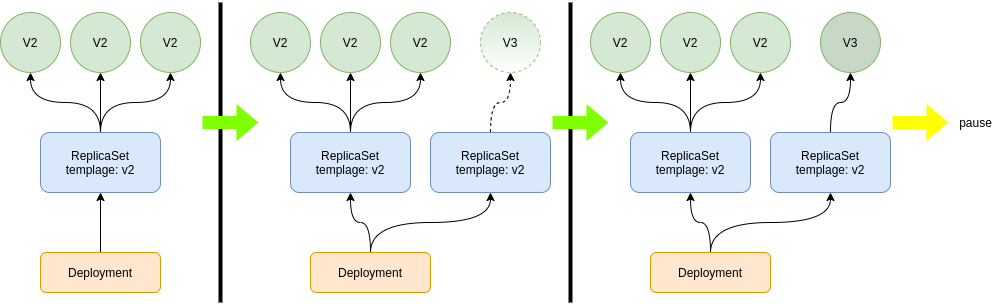

The diagram above was exported from draw.io. Its source (the exported page's mxGraphModel, read from the mxfile embedded in the PNG):
<mxGraphModel dx="868" dy="497" grid="1" gridSize="10" guides="1" tooltips="1" connect="1" arrows="1" fold="1" page="1" pageScale="1" pageWidth="827" pageHeight="1169" math="0" shadow="0">
  <root>
    <mxCell id="0" />
    <mxCell id="1" parent="0" />
    <mxCell id="K692r0a8X6v2AoheSZnM-8" style="edgeStyle=orthogonalEdgeStyle;rounded=0;orthogonalLoop=1;jettySize=auto;html=1;exitX=0.5;exitY=0;exitDx=0;exitDy=0;entryX=0.5;entryY=1;entryDx=0;entryDy=0;curved=1;" parent="1" source="K692r0a8X6v2AoheSZnM-1" target="K692r0a8X6v2AoheSZnM-4" edge="1">
      <mxGeometry relative="1" as="geometry" />
    </mxCell>
    <mxCell id="K692r0a8X6v2AoheSZnM-9" style="edgeStyle=orthogonalEdgeStyle;curved=1;rounded=0;orthogonalLoop=1;jettySize=auto;html=1;exitX=0.5;exitY=0;exitDx=0;exitDy=0;entryX=0.5;entryY=1;entryDx=0;entryDy=0;" parent="1" source="K692r0a8X6v2AoheSZnM-1" target="K692r0a8X6v2AoheSZnM-5" edge="1">
      <mxGeometry relative="1" as="geometry" />
    </mxCell>
    <mxCell id="K692r0a8X6v2AoheSZnM-10" style="edgeStyle=orthogonalEdgeStyle;curved=1;rounded=0;orthogonalLoop=1;jettySize=auto;html=1;exitX=0.5;exitY=0;exitDx=0;exitDy=0;entryX=0.5;entryY=1;entryDx=0;entryDy=0;" parent="1" source="K692r0a8X6v2AoheSZnM-1" target="K692r0a8X6v2AoheSZnM-6" edge="1">
      <mxGeometry relative="1" as="geometry" />
    </mxCell>
    <mxCell id="K692r0a8X6v2AoheSZnM-1" value="ReplicaSet&lt;br&gt;templage: v2" style="rounded=1;whiteSpace=wrap;html=1;fillColor=#dae8fc;strokeColor=#6c8ebf;" parent="1" vertex="1">
      <mxGeometry x="150" y="210" width="120" height="60" as="geometry" />
    </mxCell>
    <mxCell id="K692r0a8X6v2AoheSZnM-3" style="edgeStyle=orthogonalEdgeStyle;rounded=0;orthogonalLoop=1;jettySize=auto;html=1;exitX=0.5;exitY=0;exitDx=0;exitDy=0;" parent="1" source="K692r0a8X6v2AoheSZnM-2" target="K692r0a8X6v2AoheSZnM-1" edge="1">
      <mxGeometry relative="1" as="geometry" />
    </mxCell>
    <mxCell id="K692r0a8X6v2AoheSZnM-2" value="Deployment" style="rounded=1;whiteSpace=wrap;html=1;fillColor=#ffe6cc;strokeColor=#d79b00;" parent="1" vertex="1">
      <mxGeometry x="150" y="330" width="120" height="40" as="geometry" />
    </mxCell>
    <mxCell id="K692r0a8X6v2AoheSZnM-4" value="V2" style="ellipse;whiteSpace=wrap;html=1;aspect=fixed;fillColor=#d5e8d4;strokeColor=#82b366;" parent="1" vertex="1">
      <mxGeometry x="110" y="90" width="60" height="60" as="geometry" />
    </mxCell>
    <mxCell id="K692r0a8X6v2AoheSZnM-5" value="V2" style="ellipse;whiteSpace=wrap;html=1;aspect=fixed;fillColor=#d5e8d4;strokeColor=#82b366;" parent="1" vertex="1">
      <mxGeometry x="180" y="90" width="60" height="60" as="geometry" />
    </mxCell>
    <mxCell id="K692r0a8X6v2AoheSZnM-6" value="V2" style="ellipse;whiteSpace=wrap;html=1;aspect=fixed;fillColor=#d5e8d4;strokeColor=#82b366;" parent="1" vertex="1">
      <mxGeometry x="250" y="90" width="60" height="60" as="geometry" />
    </mxCell>
    <mxCell id="K692r0a8X6v2AoheSZnM-11" value="" style="endArrow=none;html=1;strokeWidth=4;" parent="1" edge="1">
      <mxGeometry width="50" height="50" relative="1" as="geometry">
        <mxPoint x="330" y="380" as="sourcePoint" />
        <mxPoint x="330" y="80" as="targetPoint" />
      </mxGeometry>
    </mxCell>
    <mxCell id="K692r0a8X6v2AoheSZnM-12" value="" style="shape=flexArrow;endArrow=classic;html=1;strokeWidth=4;strokeColor=none;fillColor=#80FF00;" parent="1" edge="1">
      <mxGeometry width="50" height="50" relative="1" as="geometry">
        <mxPoint x="310" y="200" as="sourcePoint" />
        <mxPoint x="370" y="200" as="targetPoint" />
      </mxGeometry>
    </mxCell>
    <mxCell id="K692r0a8X6v2AoheSZnM-13" style="edgeStyle=orthogonalEdgeStyle;rounded=0;orthogonalLoop=1;jettySize=auto;html=1;exitX=0.5;exitY=0;exitDx=0;exitDy=0;entryX=0.5;entryY=1;entryDx=0;entryDy=0;curved=1;" parent="1" source="K692r0a8X6v2AoheSZnM-16" target="K692r0a8X6v2AoheSZnM-19" edge="1">
      <mxGeometry relative="1" as="geometry" />
    </mxCell>
    <mxCell id="K692r0a8X6v2AoheSZnM-14" style="edgeStyle=orthogonalEdgeStyle;curved=1;rounded=0;orthogonalLoop=1;jettySize=auto;html=1;exitX=0.5;exitY=0;exitDx=0;exitDy=0;entryX=0.5;entryY=1;entryDx=0;entryDy=0;" parent="1" source="K692r0a8X6v2AoheSZnM-16" target="K692r0a8X6v2AoheSZnM-20" edge="1">
      <mxGeometry relative="1" as="geometry" />
    </mxCell>
    <mxCell id="K692r0a8X6v2AoheSZnM-15" style="edgeStyle=orthogonalEdgeStyle;curved=1;rounded=0;orthogonalLoop=1;jettySize=auto;html=1;exitX=0.5;exitY=0;exitDx=0;exitDy=0;entryX=0.5;entryY=1;entryDx=0;entryDy=0;" parent="1" source="K692r0a8X6v2AoheSZnM-16" target="K692r0a8X6v2AoheSZnM-21" edge="1">
      <mxGeometry relative="1" as="geometry" />
    </mxCell>
    <mxCell id="K692r0a8X6v2AoheSZnM-16" value="ReplicaSet&lt;br&gt;templage: v2" style="rounded=1;whiteSpace=wrap;html=1;fillColor=#dae8fc;strokeColor=#6c8ebf;" parent="1" vertex="1">
      <mxGeometry x="400" y="210" width="120" height="60" as="geometry" />
    </mxCell>
    <mxCell id="K692r0a8X6v2AoheSZnM-17" style="edgeStyle=orthogonalEdgeStyle;rounded=0;orthogonalLoop=1;jettySize=auto;html=1;exitX=0.5;exitY=0;exitDx=0;exitDy=0;curved=1;" parent="1" source="K692r0a8X6v2AoheSZnM-18" target="K692r0a8X6v2AoheSZnM-16" edge="1">
      <mxGeometry relative="1" as="geometry" />
    </mxCell>
    <mxCell id="K692r0a8X6v2AoheSZnM-25" style="edgeStyle=orthogonalEdgeStyle;curved=1;rounded=0;orthogonalLoop=1;jettySize=auto;html=1;exitX=0.5;exitY=0;exitDx=0;exitDy=0;entryX=0.5;entryY=1;entryDx=0;entryDy=0;strokeWidth=1;fillColor=#80FF00;" parent="1" source="K692r0a8X6v2AoheSZnM-18" target="K692r0a8X6v2AoheSZnM-24" edge="1">
      <mxGeometry relative="1" as="geometry" />
    </mxCell>
    <mxCell id="K692r0a8X6v2AoheSZnM-18" value="Deployment" style="rounded=1;whiteSpace=wrap;html=1;fillColor=#ffe6cc;strokeColor=#d79b00;" parent="1" vertex="1">
      <mxGeometry x="420" y="330" width="120" height="40" as="geometry" />
    </mxCell>
    <mxCell id="K692r0a8X6v2AoheSZnM-19" value="V2" style="ellipse;whiteSpace=wrap;html=1;aspect=fixed;fillColor=#d5e8d4;strokeColor=#82b366;" parent="1" vertex="1">
      <mxGeometry x="360" y="90" width="60" height="60" as="geometry" />
    </mxCell>
    <mxCell id="K692r0a8X6v2AoheSZnM-20" value="V2" style="ellipse;whiteSpace=wrap;html=1;aspect=fixed;fillColor=#d5e8d4;strokeColor=#82b366;" parent="1" vertex="1">
      <mxGeometry x="430" y="90" width="60" height="60" as="geometry" />
    </mxCell>
    <mxCell id="K692r0a8X6v2AoheSZnM-21" value="V2" style="ellipse;whiteSpace=wrap;html=1;aspect=fixed;fillColor=#d5e8d4;strokeColor=#82b366;" parent="1" vertex="1">
      <mxGeometry x="500" y="90" width="60" height="60" as="geometry" />
    </mxCell>
    <mxCell id="K692r0a8X6v2AoheSZnM-22" value="" style="endArrow=none;html=1;strokeWidth=4;" parent="1" edge="1">
      <mxGeometry width="50" height="50" relative="1" as="geometry">
        <mxPoint x="680" y="380" as="sourcePoint" />
        <mxPoint x="680" y="80" as="targetPoint" />
      </mxGeometry>
    </mxCell>
    <mxCell id="K692r0a8X6v2AoheSZnM-23" value="" style="shape=flexArrow;endArrow=classic;html=1;strokeWidth=4;strokeColor=none;fillColor=#80FF00;" parent="1" edge="1">
      <mxGeometry width="50" height="50" relative="1" as="geometry">
        <mxPoint x="660" y="200" as="sourcePoint" />
        <mxPoint x="720" y="200" as="targetPoint" />
      </mxGeometry>
    </mxCell>
    <mxCell id="K692r0a8X6v2AoheSZnM-27" style="edgeStyle=orthogonalEdgeStyle;curved=1;rounded=0;orthogonalLoop=1;jettySize=auto;html=1;exitX=0.5;exitY=0;exitDx=0;exitDy=0;strokeWidth=1;fillColor=#80FF00;dashed=1;" parent="1" source="K692r0a8X6v2AoheSZnM-24" target="K692r0a8X6v2AoheSZnM-26" edge="1">
      <mxGeometry relative="1" as="geometry" />
    </mxCell>
    <mxCell id="K692r0a8X6v2AoheSZnM-24" value="ReplicaSet&lt;br&gt;templage: v2" style="rounded=1;whiteSpace=wrap;html=1;fillColor=#dae8fc;strokeColor=#6c8ebf;" parent="1" vertex="1">
      <mxGeometry x="540" y="210" width="120" height="60" as="geometry" />
    </mxCell>
    <mxCell id="K692r0a8X6v2AoheSZnM-26" value="V3" style="ellipse;whiteSpace=wrap;html=1;aspect=fixed;fillColor=#d5e8d4;strokeColor=#82b366;gradientColor=#ffffff;gradientDirection=south;dashed=1;" parent="1" vertex="1">
      <mxGeometry x="590" y="90" width="60" height="60" as="geometry" />
    </mxCell>
    <mxCell id="xaKG3HT_snoJAYvL4NEt-1" style="edgeStyle=orthogonalEdgeStyle;rounded=0;orthogonalLoop=1;jettySize=auto;html=1;exitX=0.5;exitY=0;exitDx=0;exitDy=0;entryX=0.5;entryY=1;entryDx=0;entryDy=0;curved=1;" edge="1" parent="1" source="xaKG3HT_snoJAYvL4NEt-4" target="xaKG3HT_snoJAYvL4NEt-8">
      <mxGeometry relative="1" as="geometry" />
    </mxCell>
    <mxCell id="xaKG3HT_snoJAYvL4NEt-2" style="edgeStyle=orthogonalEdgeStyle;curved=1;rounded=0;orthogonalLoop=1;jettySize=auto;html=1;exitX=0.5;exitY=0;exitDx=0;exitDy=0;entryX=0.5;entryY=1;entryDx=0;entryDy=0;" edge="1" parent="1" source="xaKG3HT_snoJAYvL4NEt-4" target="xaKG3HT_snoJAYvL4NEt-9">
      <mxGeometry relative="1" as="geometry" />
    </mxCell>
    <mxCell id="xaKG3HT_snoJAYvL4NEt-3" style="edgeStyle=orthogonalEdgeStyle;curved=1;rounded=0;orthogonalLoop=1;jettySize=auto;html=1;exitX=0.5;exitY=0;exitDx=0;exitDy=0;entryX=0.5;entryY=1;entryDx=0;entryDy=0;" edge="1" parent="1" source="xaKG3HT_snoJAYvL4NEt-4" target="xaKG3HT_snoJAYvL4NEt-10">
      <mxGeometry relative="1" as="geometry" />
    </mxCell>
    <mxCell id="xaKG3HT_snoJAYvL4NEt-4" value="ReplicaSet&lt;br&gt;templage: v2" style="rounded=1;whiteSpace=wrap;html=1;fillColor=#dae8fc;strokeColor=#6c8ebf;" vertex="1" parent="1">
      <mxGeometry x="740" y="210" width="120" height="60" as="geometry" />
    </mxCell>
    <mxCell id="xaKG3HT_snoJAYvL4NEt-5" style="edgeStyle=orthogonalEdgeStyle;rounded=0;orthogonalLoop=1;jettySize=auto;html=1;exitX=0.5;exitY=0;exitDx=0;exitDy=0;curved=1;" edge="1" parent="1" source="xaKG3HT_snoJAYvL4NEt-7" target="xaKG3HT_snoJAYvL4NEt-4">
      <mxGeometry relative="1" as="geometry" />
    </mxCell>
    <mxCell id="xaKG3HT_snoJAYvL4NEt-6" style="edgeStyle=orthogonalEdgeStyle;curved=1;rounded=0;orthogonalLoop=1;jettySize=auto;html=1;exitX=0.5;exitY=0;exitDx=0;exitDy=0;entryX=0.5;entryY=1;entryDx=0;entryDy=0;strokeWidth=1;fillColor=#80FF00;" edge="1" parent="1" source="xaKG3HT_snoJAYvL4NEt-7" target="xaKG3HT_snoJAYvL4NEt-14">
      <mxGeometry relative="1" as="geometry" />
    </mxCell>
    <mxCell id="xaKG3HT_snoJAYvL4NEt-7" value="Deployment" style="rounded=1;whiteSpace=wrap;html=1;fillColor=#ffe6cc;strokeColor=#d79b00;" vertex="1" parent="1">
      <mxGeometry x="760" y="330" width="120" height="40" as="geometry" />
    </mxCell>
    <mxCell id="xaKG3HT_snoJAYvL4NEt-8" value="V2" style="ellipse;whiteSpace=wrap;html=1;aspect=fixed;fillColor=#d5e8d4;strokeColor=#82b366;" vertex="1" parent="1">
      <mxGeometry x="700" y="90" width="60" height="60" as="geometry" />
    </mxCell>
    <mxCell id="xaKG3HT_snoJAYvL4NEt-9" value="V2" style="ellipse;whiteSpace=wrap;html=1;aspect=fixed;fillColor=#d5e8d4;strokeColor=#82b366;" vertex="1" parent="1">
      <mxGeometry x="770" y="90" width="60" height="60" as="geometry" />
    </mxCell>
    <mxCell id="xaKG3HT_snoJAYvL4NEt-10" value="V2" style="ellipse;whiteSpace=wrap;html=1;aspect=fixed;fillColor=#d5e8d4;strokeColor=#82b366;" vertex="1" parent="1">
      <mxGeometry x="840" y="90" width="60" height="60" as="geometry" />
    </mxCell>
    <mxCell id="xaKG3HT_snoJAYvL4NEt-12" value="" style="shape=flexArrow;endArrow=classic;html=1;strokeWidth=4;strokeColor=none;fillColor=#FFFF00;" edge="1" parent="1">
      <mxGeometry width="50" height="50" relative="1" as="geometry">
        <mxPoint x="1000" y="200" as="sourcePoint" />
        <mxPoint x="1060" y="200" as="targetPoint" />
      </mxGeometry>
    </mxCell>
    <mxCell id="xaKG3HT_snoJAYvL4NEt-13" style="edgeStyle=orthogonalEdgeStyle;curved=1;rounded=0;orthogonalLoop=1;jettySize=auto;html=1;exitX=0.5;exitY=0;exitDx=0;exitDy=0;strokeWidth=1;fillColor=#80FF00;" edge="1" parent="1" source="xaKG3HT_snoJAYvL4NEt-14" target="xaKG3HT_snoJAYvL4NEt-15">
      <mxGeometry relative="1" as="geometry" />
    </mxCell>
    <mxCell id="xaKG3HT_snoJAYvL4NEt-14" value="ReplicaSet&lt;br&gt;templage: v2" style="rounded=1;whiteSpace=wrap;html=1;fillColor=#dae8fc;strokeColor=#6c8ebf;" vertex="1" parent="1">
      <mxGeometry x="880" y="210" width="120" height="60" as="geometry" />
    </mxCell>
    <mxCell id="xaKG3HT_snoJAYvL4NEt-15" value="V3" style="ellipse;whiteSpace=wrap;html=1;aspect=fixed;strokeColor=#82b366;gradientDirection=south;fillColor=#C7D9C6;" vertex="1" parent="1">
      <mxGeometry x="930" y="90" width="60" height="60" as="geometry" />
    </mxCell>
    <mxCell id="xaKG3HT_snoJAYvL4NEt-16" value="pause&lt;br&gt;" style="text;html=1;align=center;verticalAlign=middle;resizable=0;points=[];autosize=1;" vertex="1" parent="1">
      <mxGeometry x="1060" y="190" width="50" height="20" as="geometry" />
    </mxCell>
  </root>
</mxGraphModel>